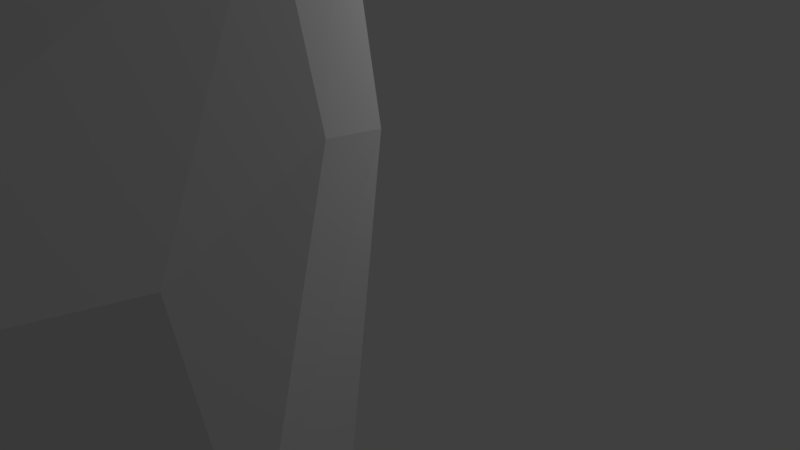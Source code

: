 # Source: bear.blend  (saved by Blender 2.79.0; exported with 4.5.12 LTS)
import bpy
from mathutils import Matrix  # noqa: F401  (used for matrix-valued properties, if any)

bpy.ops.wm.read_factory_settings(use_empty=True)
scene = bpy.context.scene
scene.name = 'Scene'

# ---- collections
col_collection_1 = bpy.data.collections.new('Collection 1'); scene.collection.children.link(col_collection_1)

# ---- world
world_world = bpy.data.worlds.new('World'); scene.world = world_world
world_world.color = (0.05088, 0.05088, 0.05088)
world_world.use_sun_shadow = False
world_world.sun_shadow_jitter_overblur = 0.0
world_world.cycles.sampling_method = 'MANUAL'

# ---- cameras
cam_camera = bpy.data.cameras.new('Camera')
cam_camera.clip_end = 100.0
cam_camera.lens = 35.0
cam_camera.sensor_width = 32.0
cam_camera.sensor_height = 18.0
cam_camera.ortho_scale = 7.314
cam_camera.dof.focus_distance = 0.0
cam_camera.dof.aperture_fstop = 128.0

# ---- lights
light_lamp = bpy.data.lights.new('Lamp', 'POINT')
light_lamp.transmission_factor = 0.0
light_lamp.cutoff_distance = 30.0
light_lamp.energy = 100.0
light_lamp.shadow_buffer_clip_start = 1.001
light_lamp.shadow_soft_size = 0.1
light_lamp.shadow_maximum_resolution = 0.006
light_lamp.use_absolute_resolution = True

# ---- meshes
me_plane = bpy.data.meshes.new('Plane')
me_plane.from_pydata([(-0.6746, -2.58, 0.921), (-1.314, -0.4704, 2.884), (-1.599, 0.8543, 3.25), (-0.009198, 1.062, 2.937), (-1.388, -2.456, 1.516), (-0.8224, -3.624, 0.9099), (-1.485, -4.471, 0.7519), (-4.026, -1.867, 2.013), (-3.693, -0.3258, 3.573), (-3.489, -2.149, 1.621), (-2.93, -3.088, 1.317), (-2.383, -4.426, 0.9106), (-1.612, -1.553, 2.622), (-0.4494, -1.978, 0.6176), (-3.695, -1.219, 3.076), (-0.009198, -0.07272, 1.875), (-5.667, 0.241, 3.03), (-5.147, -1.656, 1.706), (-4.61, -1.006, 3.18), (-1.813, -4.773, 0.5228), (-4.781, 2.292, 3.442), (-5.825, -0.4518, 2.252), (-6.634, 2.834, 1.932), (-6.955, 1.525, 2.337), (-6.274, 1.526, 2.999), (-5.171, 4.075, 2.677), (-2.894, 2.026, 3.6), (-1.613, 4.451, 2.559), (-0.009197, 2.028, 3.237), (-0.009198, 3.918, 2.88), (-7.124, 2.429, 1.182), (-6.412, 3.398, 2.1), (-0.009198, -0.743, 0.9426), (-0.4479, -0.7388, 1.018), (-7.289, 1.021, 1.278), (-0.008852, 5.046, 1.053), (-2.774, -4.055, 0.5858), (-0.009197, 3.036, 3.26), (-6.401, -0.6479, 0.3136), (-5.177, 4.808, 1.325), (-1.655, -4.845, 0.21), (-6.345, 2.575, 2.807), (-5.023, 3.31, 3.233), (-2.846, -0.1338, 3.551), (-2.676, -1.471, 3.073), (-2.081, -2.165, 2.032), (-3.472, 4.477, 2.631), (-2.939, 5.218, 1.481), (-3.391, 3.345, 3.428), (-7.495, 2.279, 2.489), (-7.954, 1.714, 2.668), (-7.067, 1.654, 3.328), (-7.615, 2.003, 1.854), (-7.979, 1.196, 1.729), (-7.075, 2.186, 2.914), (-0.6746, -2.58, -0.921), (-1.314, -0.4704, -2.884), (-1.599, 0.8543, -3.25), (-0.009198, 1.062, -2.937), (-1.388, -2.456, -1.516), (-1.485, -4.471, -0.7519), (-3.578, -1.982, -1.783), (-3.708, -0.3231, -3.601), (-2.818, -3.272, -1.312), (-1.612, -1.553, -2.622), (-0.4494, -1.978, -0.6176), (-3.695, -1.217, -3.048), (-0.009198, -0.07272, -1.875), (-5.667, 0.241, -3.03), (-4.744, -1.745, -1.923), (-4.653, -1.001, -3.08), (-1.759, -4.814, -0.4487), (-2.338, -4.463, -0.8755), (-4.909, 2.306, -3.45), (-5.825, -0.4518, -2.252), (-6.634, 2.834, -1.932), (-6.955, 1.525, -2.337), (-6.274, 1.526, -2.999), (-5.171, 4.075, -2.677), (-2.851, 2.036, -3.657), (-1.613, 4.451, -2.559), (-0.009197, 2.028, -3.237), (-0.009198, 3.918, -2.88), (-0.2659, -1.072, -1.117e-08), (-0.6054, -3.448, 0.2923), (-0.9632, -4.117, 1.284e-07), (-4.278, -2.045, 2.516e-08), (-0.009198, -1.03, 0.0), (-5.068, -1.974, -1.102e-07), (-2.333, -4.891, -0.007653), (-6.349, 4.362, 0.008509), (-7.122, 2.7, 0.0), (-7.374, 0.845, -0.0003222), (-5.235, 5.306, -0.1481), (-0.009187, 5.325, -7.897e-07), (-7.124, 2.429, -1.182), (-6.412, 3.398, -2.1), (-3.805, -2.357, -0.1181), (-0.009198, -0.743, -0.9426), (-0.4479, -0.7388, -1.018), (-7.289, 1.021, -1.278), (-3.256, -3.078, -0.2187), (-0.008852, 5.046, -1.053), (-2.783, -4.055, -0.5521), (-0.009197, 3.036, -3.26), (-6.241, -0.5462, -0.9869), (-0.7883, -3.605, -0.8861), (-1.45, -4.514, -0.2369), (-5.162, -1.773, -1.1), (-6.345, 2.575, -2.807), (-5.023, 3.31, -3.233), (-2.831, -0.1271, -3.579), (-2.604, -1.47, -3.073), (-2.081, -2.165, -2.032), (-3.472, 4.477, -2.631), (-3.63, 5.59, 0.0), (-2.939, 5.218, -1.481), (-3.406, 3.312, -3.349), (-7.495, 2.279, -2.489), (-7.954, 1.714, -2.668), (-7.067, 1.654, -3.328), (-7.615, 2.003, -1.854), (-7.979, 1.196, -1.729), (-7.075, 2.186, -2.914)], [], [(12, 33, 13), (2, 3, 15), (0, 4, 12), (14, 43, 44), (9, 44, 45), (43, 8, 26), (12, 13, 0), (1, 15, 33), (18, 21, 16), (14, 7, 18), (24, 21, 23), (23, 53, 50), (28, 2, 26), (31, 91, 90), (33, 87, 83), (30, 92, 91), (10, 97, 9), (36, 101, 10), (38, 92, 34), (39, 90, 93), (39, 115, 47), (85, 107, 40), (86, 88, 17), (6, 85, 40), (46, 39, 47), (5, 85, 6), (25, 31, 39), (0, 84, 5), (19, 89, 11), (21, 34, 23), (37, 27, 29), (29, 27, 35), (22, 54, 49), (37, 26, 48), (9, 86, 7), (22, 31, 41), (20, 41, 42), (42, 31, 25), (48, 25, 46), (20, 48, 26), (43, 2, 1), (45, 12, 4), (11, 4, 6), (44, 1, 12), (54, 50, 49), (50, 52, 49), (22, 52, 30), (24, 54, 41), (34, 52, 53), (23, 51, 24), (12, 1, 33), (0, 5, 4), (5, 6, 4), (14, 8, 43), (10, 9, 45), (11, 10, 45), (9, 7, 44), (44, 7, 14), (1, 2, 15), (8, 18, 16), (18, 17, 21), (18, 7, 17), (19, 11, 6), (16, 20, 8), (24, 16, 21), (23, 34, 53), (28, 3, 2), (31, 30, 91), (9, 97, 86), (33, 32, 87), (30, 34, 92), (10, 101, 97), (35, 47, 94), (13, 83, 84), (39, 31, 90), (8, 14, 18), (39, 93, 115), (13, 33, 83), (17, 88, 38), (7, 86, 17), (21, 17, 38), (46, 25, 39), (5, 84, 85), (19, 6, 40), (11, 89, 36), (0, 13, 84), (19, 40, 89), (21, 38, 34), (37, 48, 27), (11, 36, 10), (22, 41, 54), (33, 15, 32), (37, 28, 26), (22, 30, 31), (8, 20, 26), (20, 16, 24), (20, 24, 41), (42, 41, 31), (48, 42, 25), (20, 42, 48), (35, 27, 47), (27, 48, 46), (27, 46, 47), (47, 115, 94), (43, 26, 2), (45, 44, 12), (11, 45, 4), (44, 43, 1), (54, 51, 50), (50, 53, 52), (22, 49, 52), (24, 51, 54), (34, 30, 52), (23, 50, 51), (64, 65, 99), (57, 67, 58), (55, 64, 59), (66, 112, 111), (63, 72, 113), (61, 113, 112), (111, 79, 62), (64, 55, 65), (56, 99, 67), (70, 68, 74), (66, 70, 69), (77, 76, 74), (76, 119, 122), (81, 79, 57), (96, 90, 91), (99, 83, 87), (95, 91, 92), (105, 100, 92), (65, 106, 84), (89, 103, 36), (107, 71, 40), (93, 116, 115), (108, 105, 38), (86, 108, 88), (60, 107, 85), (114, 116, 93), (69, 74, 108), (106, 60, 85), (78, 93, 96), (72, 63, 103), (71, 72, 89), (74, 76, 100), (104, 82, 80), (61, 69, 86), (82, 102, 80), (63, 61, 97), (75, 118, 123), (104, 117, 79), (75, 109, 96), (73, 110, 109), (110, 78, 96), (117, 114, 78), (73, 79, 117), (111, 56, 57), (113, 59, 64), (72, 60, 59), (112, 64, 56), (123, 118, 119), (119, 118, 121), (75, 95, 121), (77, 109, 123), (100, 122, 121), (76, 77, 120), (64, 99, 56), (55, 59, 106), (106, 59, 60), (66, 111, 62), (63, 113, 61), (112, 66, 61), (56, 67, 57), (62, 68, 70), (70, 74, 69), (66, 69, 61), (71, 60, 72), (68, 62, 73), (77, 74, 68), (76, 122, 100), (81, 57, 58), (96, 91, 95), (99, 87, 98), (95, 92, 100), (102, 94, 116), (103, 101, 36), (105, 92, 38), (71, 89, 40), (65, 84, 83), (93, 90, 96), (106, 85, 84), (62, 70, 66), (65, 83, 99), (108, 38, 88), (69, 108, 86), (74, 105, 108), (114, 93, 78), (71, 107, 60), (72, 103, 89), (55, 106, 65), (74, 100, 105), (104, 80, 117), (63, 101, 103), (63, 97, 101), (75, 123, 109), (99, 98, 67), (104, 79, 81), (61, 86, 97), (75, 96, 95), (62, 79, 73), (73, 77, 68), (73, 109, 77), (110, 96, 109), (117, 78, 110), (73, 117, 110), (102, 116, 80), (80, 114, 117), (80, 116, 114), (116, 94, 115), (111, 57, 79), (113, 64, 112), (72, 59, 113), (112, 56, 111), (123, 119, 120), (119, 121, 122), (75, 121, 118), (77, 123, 120), (100, 121, 95), (76, 120, 119)])
_uv = me_plane.uv_layers.new(name='UVMap')
_uv.uv.foreach_set('vector', [0.8786, 0.4963, 0.8929, 0.5829, 0.8396, 0.5846, 0.98, 0.4872, 0.9997, 0.5512, 0.9397, 0.5722, 0.7465, 0.2055, 0.7418, 0.1674, 0.7796, 0.1219, 0.7483, 0.03706, 0.8079, 0.04074, 0.7624, 0.07767, 0.5576, 0.7512, 0.5583, 0.8247, 0.5127, 0.791, 0.2686, 0.8744, 0.2779, 0.84, 0.3477, 0.9141, 0.8786, 0.4963, 0.8396, 0.5846, 0.8191, 0.5638, 0.9251, 0.5043, 0.9397, 0.5722, 0.8929, 0.5829, 0.6358, 0.799, 0.6846, 0.7536, 0.7027, 0.7928, 0.5986, 0.8096, 0.5863, 0.7583, 0.6358, 0.799, 0.7606, 0.799, 0.6846, 0.7536, 0.7773, 0.7639, 0.6608, 0.8755, 0.6666, 0.8253, 0.6993, 0.8546, 0.3062, 0.6004, 0.3154, 0.6808, 0.246, 0.7031, 0.09982, 0.4347, 0.09127, 0.3399, 0.1623, 0.364, 0.7689, 0.2695, 0.7877, 0.3125, 0.7771, 0.3132, 0.8405, 0.8094, 0.7872, 0.7476, 0.862, 0.7646, 0.5138, 0.7146, 0.562, 0.6571, 0.5576, 0.7298, 0.4776, 0.68, 0.5251, 0.6513, 0.5138, 0.7146, 0.6947, 0.6711, 0.7673, 0.6564, 0.7729, 0.709, 0.1829, 0.4356, 0.1623, 0.364, 0.2193, 0.3833, 0.05565, 0.6936, 0.03721, 0.6062, 0.1054, 0.6145, 0.6721, 0.252, 0.6446, 0.2505, 0.6382, 0.2271, 0.5853, 0.6613, 0.6177, 0.6583, 0.6263, 0.7409, 0.6657, 0.2123, 0.6721, 0.252, 0.6405, 0.2242, 0.1396, 0.664, 0.05565, 0.6936, 0.1054, 0.6145, 0.7074, 0.2279, 0.6721, 0.252, 0.6657, 0.2123, 0.1405, 0.4822, 0.09982, 0.4347, 0.1829, 0.4356, 0.8191, 0.5638, 0.7779, 0.579, 0.7779, 0.5513, 0.6453, 0.2104, 0.6151, 0.2043, 0.6488, 0.1789, 0.6846, 0.7536, 0.77, 0.7145, 0.7773, 0.7639, 0.2706, 0.5795, 0.1806, 0.5998, 0.2375, 0.5582, 0.2367, 0.5571, 0.1806, 0.5998, 0.1637, 0.508, 0.7715, 0.8853, 0.7204, 0.8911, 0.7273, 0.8673, 0.2706, 0.5795, 0.246, 0.7031, 0.1888, 0.6923, 0.5576, 0.7298, 0.5853, 0.6613, 0.5832, 0.7446, 0.07788, 0.4213, 0.09982, 0.4347, 0.06113, 0.4567, 0.3937, 0.8506, 0.4365, 0.7951, 0.4365, 0.8595, 0.1105, 0.5075, 0.09982, 0.4347, 0.1405, 0.4822, 0.1888, 0.6923, 0.1134, 0.7306, 0.1396, 0.664, 0.3937, 0.8506, 0.4055, 0.9211, 0.3477, 0.9141, 0.323, 0.7466, 0.3154, 0.6808, 0.3709, 0.6959, 0.7407, 0.1301, 0.7796, 0.1219, 0.7418, 0.1674, 0.6488, 0.1789, 0.7418, 0.1674, 0.6657, 0.2123, 0.7624, 0.07767, 0.8249, 0.1084, 0.7796, 0.1219, 0.7204, 0.8911, 0.6993, 0.8546, 0.7273, 0.8673, 0.0002597, 0.4202, 0.03078, 0.3975, 0.0304, 0.4263, 0.07788, 0.4213, 0.03078, 0.3975, 0.06609, 0.3828, 0.3955, 0.7796, 0.4339, 0.7611, 0.4365, 0.7951, 0.783, 0.8004, 0.8144, 0.8374, 0.7779, 0.8345, 0.6608, 0.8755, 0.6941, 0.8997, 0.6618, 0.9144, 0.8786, 0.4963, 0.9251, 0.5043, 0.8929, 0.5829, 0.8191, 0.5638, 0.7779, 0.5513, 0.8315, 0.5275, 0.71, 0.2167, 0.6657, 0.2123, 0.7418, 0.1674, 0.7483, 0.03706, 0.7836, 0.01466, 0.8079, 0.04074, 0.5153, 0.732, 0.5576, 0.7512, 0.5127, 0.791, 0.4631, 0.6995, 0.5153, 0.732, 0.5127, 0.791, 0.5576, 0.7512, 0.5863, 0.7583, 0.5583, 0.8247, 0.5583, 0.8247, 0.5863, 0.7583, 0.5986, 0.8096, 0.9251, 0.5043, 0.98, 0.4872, 0.9397, 0.5722, 0.2779, 0.84, 0.2717, 0.791, 0.3374, 0.7765, 0.6358, 0.799, 0.6261, 0.7415, 0.6846, 0.7536, 0.6358, 0.799, 0.5863, 0.7583, 0.6261, 0.7415, 0.6453, 0.2104, 0.6488, 0.1789, 0.6657, 0.2123, 0.3374, 0.7765, 0.3937, 0.8506, 0.2779, 0.84, 0.7606, 0.799, 0.7027, 0.7928, 0.6846, 0.7536, 0.6608, 0.8755, 0.6332, 0.8339, 0.6666, 0.8253, 0.3062, 0.6004, 0.3429, 0.6197, 0.3154, 0.6808, 0.09982, 0.4347, 0.06609, 0.3828, 0.09127, 0.3399, 0.5576, 0.7298, 0.562, 0.6571, 0.5853, 0.6613, 0.7689, 0.2695, 0.7869, 0.2721, 0.7877, 0.3125, 0.8405, 0.8094, 0.783, 0.8004, 0.7872, 0.7476, 0.5138, 0.7146, 0.5251, 0.6513, 0.562, 0.6571, 0.4408, 0.4127, 0.3218, 0.4374, 0.4373, 0.3683, 0.8396, 0.5846, 0.8679, 0.6202, 0.7779, 0.579, 0.1829, 0.4356, 0.09982, 0.4347, 0.1623, 0.364, 0.7836, 0.01466, 0.7483, 0.03706, 0.7364, 0.0002597, 0.05565, 0.6936, 0.0002597, 0.6621, 0.03721, 0.6062, 0.8396, 0.5846, 0.8929, 0.5834, 0.8679, 0.6202, 0.6263, 0.7409, 0.6177, 0.6583, 0.6947, 0.6711, 0.5832, 0.7446, 0.5853, 0.6613, 0.6263, 0.7409, 0.6846, 0.7536, 0.6263, 0.7409, 0.6947, 0.6711, 0.1396, 0.664, 0.1083, 0.7283, 0.05565, 0.6936, 0.7074, 0.2279, 0.7052, 0.2555, 0.6721, 0.252, 0.6453, 0.2104, 0.6657, 0.2123, 0.6405, 0.2242, 0.6488, 0.1789, 0.6151, 0.2043, 0.6301, 0.1612, 0.8191, 0.5638, 0.8396, 0.5846, 0.7779, 0.579, 0.6453, 0.2104, 0.6377, 0.2229, 0.6151, 0.2043, 0.6846, 0.7536, 0.6947, 0.6711, 0.77, 0.7145, 0.2706, 0.5795, 0.1888, 0.6923, 0.1806, 0.5998, 0.6488, 0.1789, 0.6301, 0.1612, 0.6551, 0.1178, 0.7715, 0.8853, 0.7453, 0.9144, 0.7204, 0.8911, 0.8929, 0.5829, 0.9397, 0.5722, 0.9011, 0.5991, 0.2706, 0.5795, 0.3062, 0.6004, 0.246, 0.7031, 0.07788, 0.4213, 0.06609, 0.3828, 0.09982, 0.4347, 0.2779, 0.84, 0.3937, 0.8506, 0.3477, 0.9141, 0.3937, 0.8506, 0.3374, 0.7765, 0.3955, 0.7796, 0.3937, 0.8506, 0.3955, 0.7796, 0.4365, 0.7951, 0.1105, 0.5075, 0.06479, 0.4622, 0.09982, 0.4347, 0.1888, 0.6923, 0.1491, 0.7466, 0.1134, 0.7306, 0.3937, 0.8506, 0.4361, 0.8612, 0.4055, 0.9211, 0.1637, 0.508, 0.1806, 0.5998, 0.1054, 0.6145, 0.1806, 0.5998, 0.1888, 0.6923, 0.1396, 0.664, 0.1806, 0.5998, 0.1396, 0.664, 0.1054, 0.6145, 0.3218, 0.4374, 0.2888, 0.3772, 0.4373, 0.3683, 0.323, 0.7466, 0.246, 0.7031, 0.3154, 0.6808, 0.7407, 0.1301, 0.7624, 0.07767, 0.7796, 0.1219, 0.6488, 0.1789, 0.7407, 0.1301, 0.7418, 0.1674, 0.7624, 0.07767, 0.8079, 0.04074, 0.8249, 0.1084, 0.7204, 0.8911, 0.6941, 0.8997, 0.6993, 0.8546, 0.0002597, 0.4202, 0.0009289, 0.3763, 0.03078, 0.3975, 0.07788, 0.4213, 0.0304, 0.4263, 0.03078, 0.3975, 0.3955, 0.7796, 0.4101, 0.7472, 0.4339, 0.7611, 0.783, 0.8004, 0.8405, 0.8094, 0.8144, 0.8374, 0.6608, 0.8755, 0.6993, 0.8546, 0.6941, 0.8997, 0.7021, 0.4064, 0.7399, 0.3176, 0.7751, 0.3577, 0.7647, 0.4867, 0.7992, 0.3991, 0.8249, 0.4573, 0.5636, 0.3245, 0.4737, 0.3213, 0.5306, 0.3049, 0.03191, 0.8408, 0.0002597, 0.8076, 0.05505, 0.7844, 0.5055, 0.5815, 0.4579, 0.6102, 0.5136, 0.5201, 0.5647, 0.5563, 0.5136, 0.5201, 0.5584, 0.4872, 0.06147, 0.7825, 0.1428, 0.7472, 0.06877, 0.8185, 0.7021, 0.4064, 0.7108, 0.3168, 0.7399, 0.3176, 0.7397, 0.4349, 0.7751, 0.3577, 0.7992, 0.3991, 0.6371, 0.5219, 0.7028, 0.5241, 0.6846, 0.5633, 0.5998, 0.5068, 0.6371, 0.5219, 0.6183, 0.5691, 0.7607, 0.5181, 0.7773, 0.5532, 0.6846, 0.5633, 0.8375, 0.06521, 0.8808, 0.07204, 0.8598, 0.1106, 0.4368, 0.1537, 0.3193, 0.1484, 0.3747, 0.1018, 0.1551, 0.2693, 0.1623, 0.364, 0.09127, 0.3399, 0.7751, 0.3577, 0.7771, 0.3132, 0.7877, 0.3125, 0.862, 0.7149, 0.862, 0.7646, 0.7872, 0.7476, 0.6931, 0.6172, 0.7701, 0.6035, 0.7673, 0.6564, 0.7399, 0.3176, 0.675, 0.2944, 0.7052, 0.2555, 0.4413, 0.6521, 0.4821, 0.6336, 0.4776, 0.68, 0.6446, 0.2505, 0.625, 0.251, 0.6382, 0.2271, 0.2221, 0.371, 0.3144, 0.3134, 0.2888, 0.3772, 0.6262, 0.6131, 0.6931, 0.6172, 0.6947, 0.6711, 0.585, 0.9032, 0.6326, 0.8686, 0.6164, 0.9116, 0.6362, 0.27, 0.6446, 0.2505, 0.6721, 0.252, 0.2876, 0.2596, 0.3144, 0.3134, 0.2221, 0.371, 0.6184, 0.5704, 0.6846, 0.5633, 0.6262, 0.6131, 0.675, 0.2944, 0.6362, 0.27, 0.6721, 0.252, 0.2162, 0.2559, 0.2221, 0.371, 0.1551, 0.2693, 0.4601, 0.8549, 0.5136, 0.8398, 0.4824, 0.8719, 0.6127, 0.2341, 0.5812, 0.225, 0.6151, 0.2043, 0.6846, 0.5633, 0.7773, 0.5532, 0.7699, 0.6026, 0.4347, 0.1949, 0.4343, 0.2343, 0.3683, 0.2589, 0.5762, 0.8253, 0.6313, 0.8253, 0.585, 0.9032, 0.4349, 0.2358, 0.4355, 0.3237, 0.3683, 0.2589, 0.5136, 0.8398, 0.5762, 0.8253, 0.563, 0.8945, 0.9386, 0.01895, 0.9029, 0.05072, 0.8884, 0.03063, 0.4347, 0.1949, 0.2953, 0.2016, 0.3193, 0.1484, 0.1295, 0.2669, 0.1374, 0.2285, 0.1551, 0.2693, 0.1873, 0.8201, 0.2285, 0.8102, 0.2236, 0.8744, 0.2285, 0.8102, 0.2677, 0.8097, 0.2681, 0.8722, 0.2953, 0.2016, 0.2921, 0.2576, 0.2223, 0.242, 0.1873, 0.8201, 0.1428, 0.7472, 0.2011, 0.7472, 0.3239, 0.05986, 0.3925, 0.04707, 0.3747, 0.1018, 0.4969, 0.289, 0.5306, 0.3049, 0.4737, 0.3213, 0.5812, 0.225, 0.6023, 0.2533, 0.5306, 0.3049, 0.3416, 0.003043, 0.3863, 0.0002597, 0.3925, 0.04707, 0.8884, 0.03063, 0.9029, 0.05072, 0.8808, 0.07204, 0.06683, 0.2211, 0.09457, 0.2343, 0.07756, 0.2575, 0.1295, 0.2669, 0.09691, 0.2906, 0.07756, 0.2575, 0.1816, 0.8868, 0.2236, 0.8744, 0.2185, 0.9082, 0.8063, 0.6982, 0.8164, 0.6652, 0.8506, 0.6784, 0.8375, 0.06521, 0.8254, 0.02824, 0.8608, 0.03129, 0.7021, 0.4064, 0.7751, 0.3577, 0.7397, 0.4349, 0.7108, 0.3168, 0.6927, 0.3507, 0.675, 0.2944, 0.5891, 0.2972, 0.5306, 0.3049, 0.6023, 0.2533, 0.03191, 0.8408, 0.05505, 0.7844, 0.06877, 0.8185, 0.5055, 0.5815, 0.5136, 0.5201, 0.5647, 0.5563, 0.5584, 0.4872, 0.5998, 0.5068, 0.5647, 0.5563, 0.7397, 0.4349, 0.7992, 0.3991, 0.7647, 0.4867, 0.06877, 0.8185, 0.1234, 0.8859, 0.05968, 0.8699, 0.6371, 0.5219, 0.6846, 0.5633, 0.6183, 0.5691, 0.5998, 0.5068, 0.6183, 0.5691, 0.5647, 0.5563, 0.6127, 0.2341, 0.6023, 0.2533, 0.5812, 0.225, 0.1234, 0.8859, 0.06877, 0.8185, 0.1873, 0.8201, 0.7607, 0.5181, 0.6846, 0.5633, 0.7028, 0.5241, 0.8375, 0.06521, 0.8598, 0.1106, 0.8254, 0.1137, 0.4368, 0.1537, 0.3747, 0.1018, 0.4408, 0.1124, 0.1551, 0.2693, 0.09127, 0.3399, 0.09691, 0.2906, 0.7751, 0.3577, 0.7877, 0.3125, 0.7926, 0.3526, 0.862, 0.7149, 0.7872, 0.7476, 0.8063, 0.6982, 0.4355, 0.3237, 0.4373, 0.3683, 0.3144, 0.3134, 0.4821, 0.6336, 0.5251, 0.6513, 0.4776, 0.68, 0.6931, 0.6172, 0.7673, 0.6564, 0.6947, 0.6711, 0.6127, 0.2341, 0.6151, 0.2043, 0.6377, 0.2229, 0.8242, 0.6329, 0.7779, 0.579, 0.8679, 0.6202, 0.2221, 0.371, 0.1623, 0.364, 0.1551, 0.2693, 0.675, 0.2944, 0.6721, 0.252, 0.7052, 0.2555, 0.06877, 0.8185, 0.05968, 0.8699, 0.03191, 0.8408, 0.8242, 0.6329, 0.8679, 0.6202, 0.8671, 0.6647, 0.6262, 0.6131, 0.6947, 0.6711, 0.6177, 0.6583, 0.6313, 0.8253, 0.6326, 0.8686, 0.585, 0.9032, 0.6846, 0.5633, 0.6931, 0.6172, 0.6262, 0.6131, 0.2876, 0.2596, 0.2221, 0.371, 0.2162, 0.2559, 0.625, 0.251, 0.6446, 0.2505, 0.636, 0.2699, 0.4601, 0.8549, 0.4824, 0.8719, 0.4413, 0.8898, 0.7108, 0.3168, 0.675, 0.2944, 0.7399, 0.3176, 0.6846, 0.5633, 0.7699, 0.6026, 0.6931, 0.6172, 0.4347, 0.1949, 0.3683, 0.2589, 0.2953, 0.2016, 0.5136, 0.8398, 0.5264, 0.887, 0.4824, 0.8719, 0.5136, 0.8398, 0.563, 0.8945, 0.5264, 0.887, 0.9386, 0.01895, 0.8884, 0.03063, 0.9041, 0.0002597, 0.7751, 0.3577, 0.7926, 0.3526, 0.7992, 0.3991, 0.4347, 0.1949, 0.3193, 0.1484, 0.4368, 0.1537, 0.5762, 0.8253, 0.585, 0.9032, 0.563, 0.8945, 0.1295, 0.2669, 0.1551, 0.2693, 0.09691, 0.2906, 0.06877, 0.8185, 0.1428, 0.7472, 0.1873, 0.8201, 0.1873, 0.8201, 0.1816, 0.8868, 0.1234, 0.8859, 0.1873, 0.8201, 0.2236, 0.8744, 0.1816, 0.8868, 0.2285, 0.8102, 0.2681, 0.8722, 0.2236, 0.8744, 0.2953, 0.2016, 0.2223, 0.242, 0.2289, 0.2034, 0.1873, 0.8201, 0.2011, 0.7472, 0.2279, 0.8079, 0.4355, 0.3237, 0.3144, 0.3134, 0.3683, 0.2589, 0.3683, 0.2589, 0.2921, 0.2576, 0.2953, 0.2016, 0.3683, 0.2589, 0.3144, 0.3134, 0.2921, 0.2576, 0.3144, 0.3134, 0.4373, 0.3683, 0.2888, 0.3772, 0.3239, 0.05986, 0.3747, 0.1018, 0.3193, 0.1484, 0.4969, 0.289, 0.4737, 0.3213, 0.4413, 0.2904, 0.5812, 0.225, 0.5306, 0.3049, 0.4969, 0.289, 0.3416, 0.003043, 0.3925, 0.04707, 0.3239, 0.05986, 0.8884, 0.03063, 0.8808, 0.07204, 0.8608, 0.03129, 0.06683, 0.2211, 0.07756, 0.2575, 0.04094, 0.2566, 0.1295, 0.2669, 0.07756, 0.2575, 0.09457, 0.2343, 0.1816, 0.8868, 0.2185, 0.9082, 0.1937, 0.9202, 0.8063, 0.6982, 0.8506, 0.6784, 0.862, 0.7149, 0.8375, 0.06521, 0.8608, 0.03129, 0.8808, 0.07204])
me_plane.use_remesh_preserve_volume = False
me_plane.use_remesh_preserve_attributes = False
me_plane.use_mirror_vertex_groups = False
me_plane.update()

# ---- objects
ob_plane = bpy.data.objects.new('Plane', me_plane)
ob_lamp = bpy.data.objects.new('Lamp', light_lamp)
ob_camera = bpy.data.objects.new('Camera', cam_camera)

# ---- transforms, parenting, visibility, modifiers, constraints
ob_plane.location = (0.0, -6.67, 0.0)
ob_plane.rotation_euler = (-0.0, 1.571, 0.0)
ob_plane.lineart.crease_threshold = 0.0
_m = ob_plane.modifiers.new('Decimate', 'DECIMATE')
_m.ratio = 0.7358
ob_lamp.location = (4.076, 1.005, 5.904)
ob_lamp.rotation_euler = (0.6503, 0.05522, 1.866)
ob_lamp.lock_rotations_4d = False
ob_lamp.empty_display_type = 'ARROWS'
ob_lamp.color = (0.0, 0.0, 0.0, 0.0)
ob_lamp.hide_viewport = True
ob_lamp.lineart.crease_threshold = 0.0
ob_camera.location = (7.481, -6.508, 5.344)
ob_camera.rotation_euler = (1.109, 0.0, 0.8149)
ob_camera.lock_rotations_4d = False
ob_camera.empty_display_type = 'ARROWS'
ob_camera.color = (0.0, 0.0, 0.0, 0.0)
ob_camera.hide_viewport = True
ob_camera.display_type = 'WIRE'
ob_camera.lineart.crease_threshold = 0.0

# ---- collection membership
col_collection_1.objects.link(ob_plane)
col_collection_1.objects.link(ob_lamp)
col_collection_1.objects.link(ob_camera)

# ---- scene / render settings (as saved in the file)
scene.camera = ob_camera
scene.frame_start = 1; scene.frame_end = 250; scene.frame_set(3)
scene.render.engine = 'BLENDER_EEVEE_NEXT'
scene.render.resolution_percentage = 50
scene.render.dither_intensity = 0.0
scene.cycles.use_denoising = False
scene.cycles.samples = 128
scene.cycles.sampling_pattern = 'TABULATED_SOBOL'
scene.cycles.use_adaptive_sampling = False
scene.cycles.use_light_tree = False
scene.cycles.blur_glossy = 0.0
scene.cycles.sample_clamp_indirect = 0.0
scene.view_settings.view_transform = 'Standard'
bpy.context.view_layer.update()
